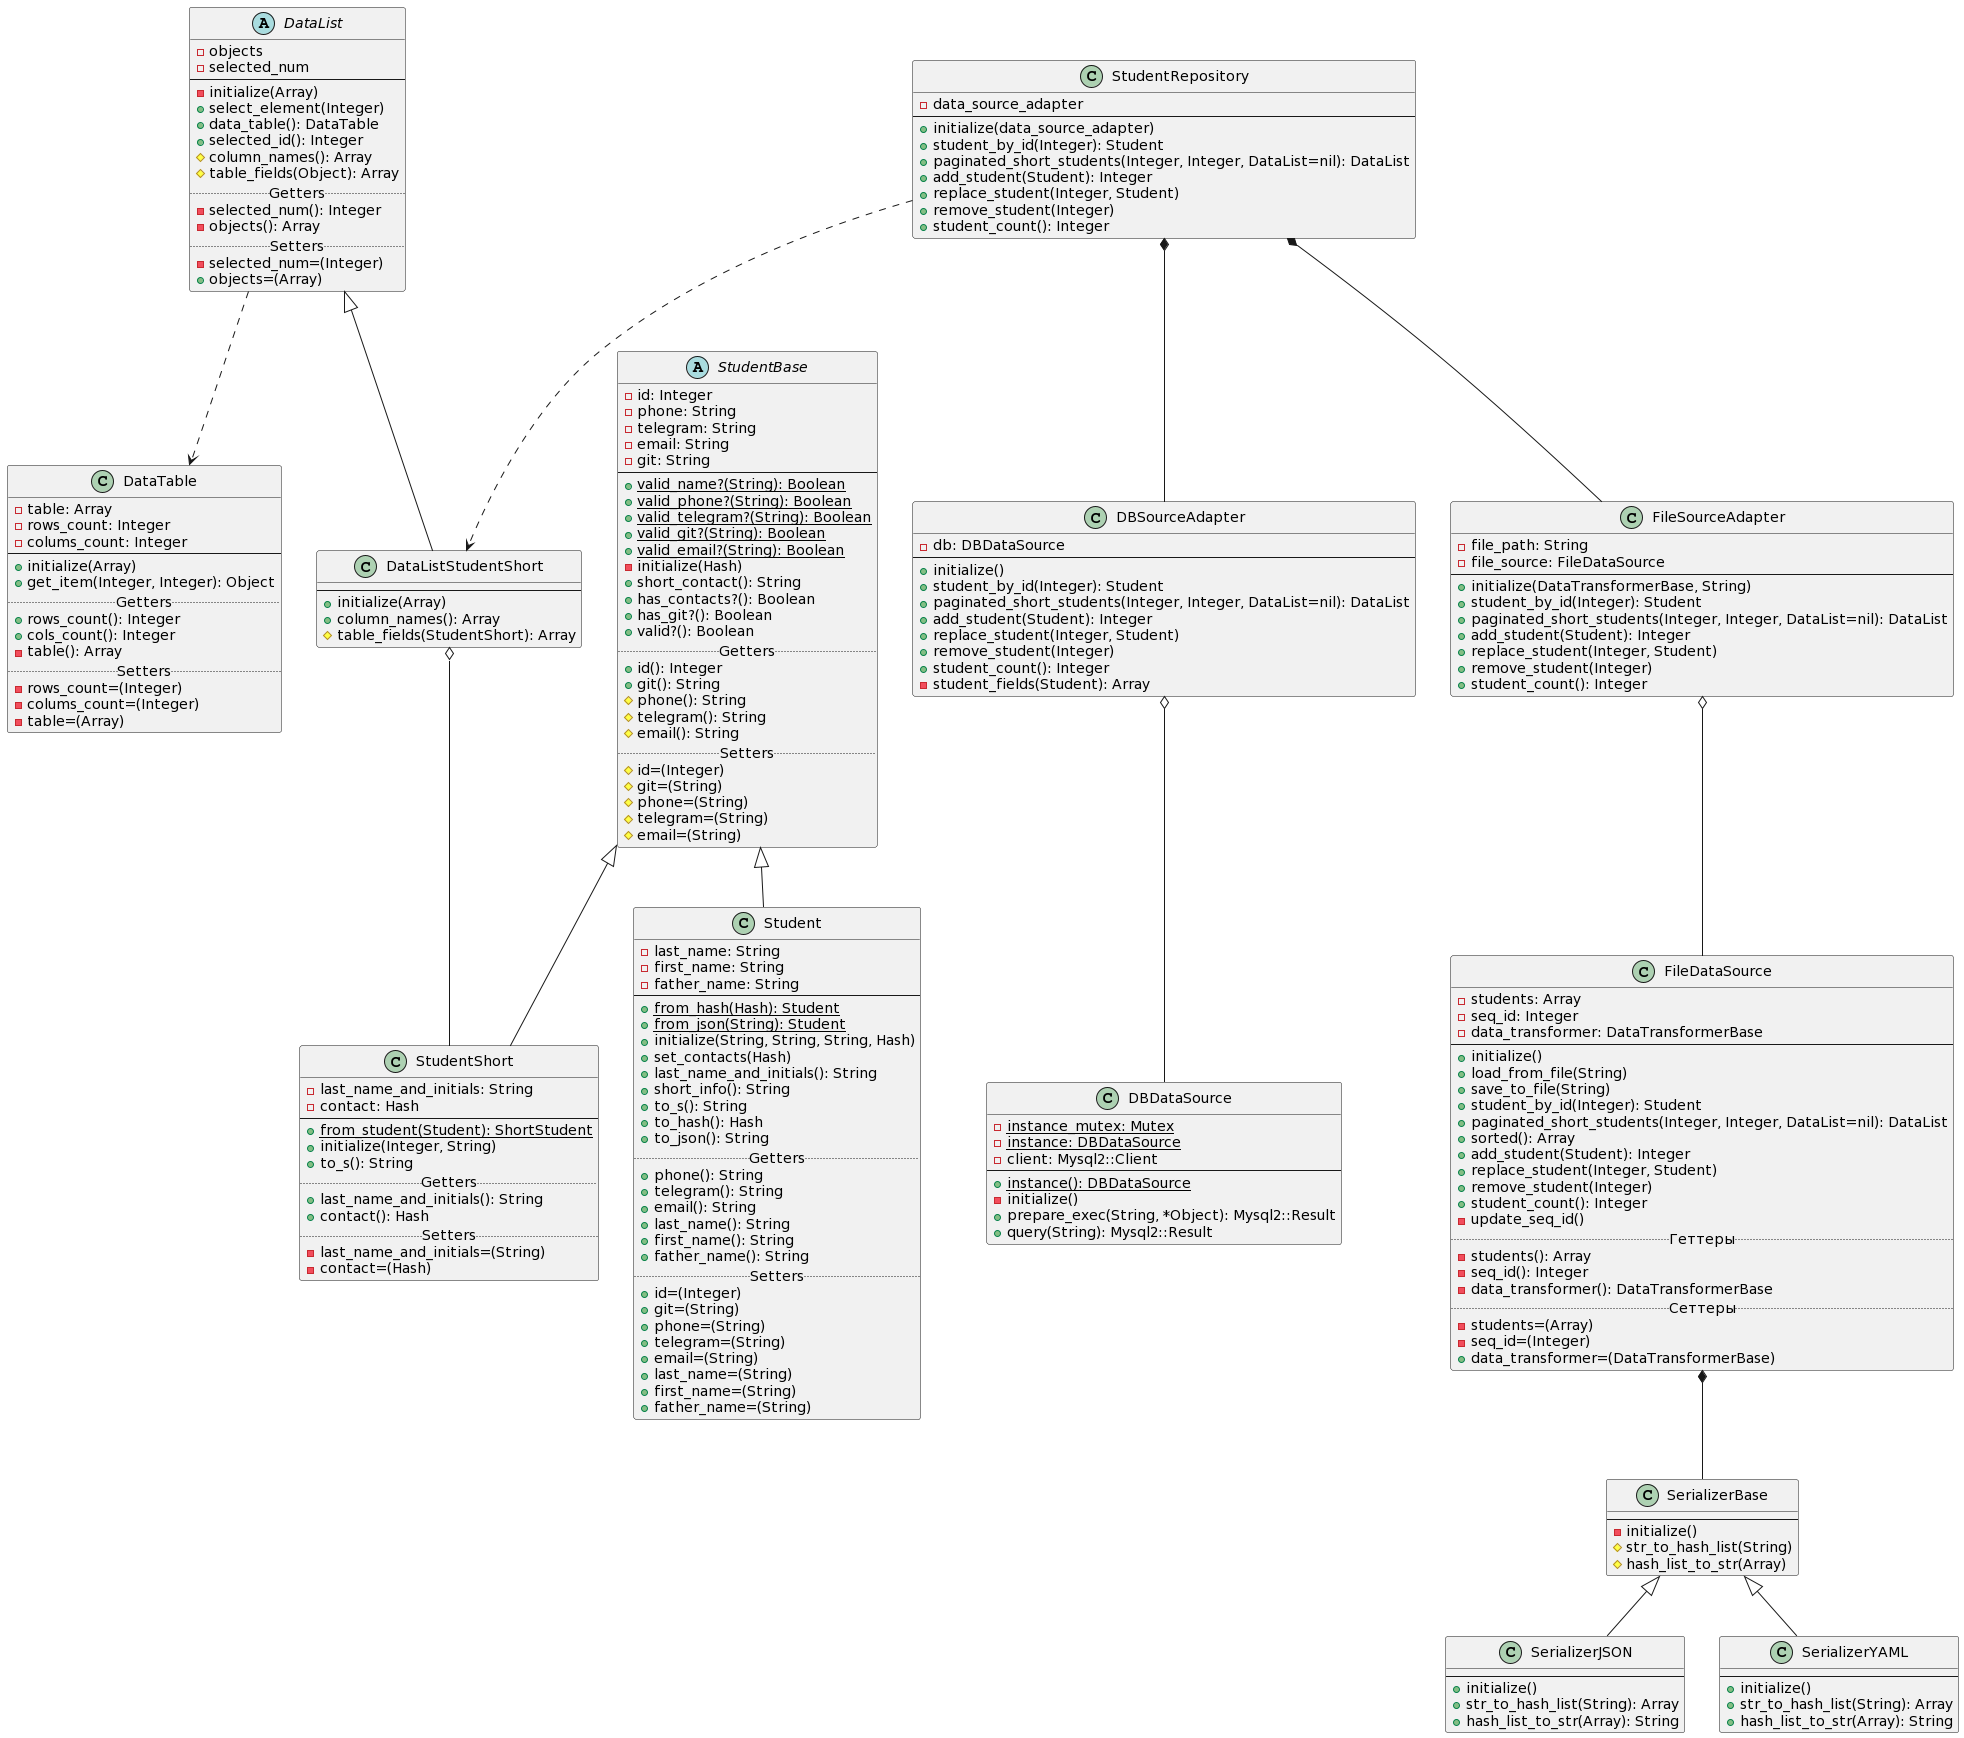

The diagram above was rendered by PlantUML. Its source (embedded in the PNG):
@startuml
'https://plantuml.com/class-diagram

DataList ..> DataTable
DataListStudentShort o-- StudentShort
FileDataSource *-- SerializerBase
DBSourceAdapter o-- DBDataSource
FileSourceAdapter o-- FileDataSource
StudentRepository *-- DBSourceAdapter
StudentRepository *-- FileSourceAdapter
StudentRepository ..> DataListStudentShort

abstract class StudentBase {
    -id: Integer
    -phone: String
    -telegram: String
    -email: String
    -git: String
    --
    +{static}valid_name?(String): Boolean
    +{static}valid_phone?(String): Boolean
    +{static}valid_telegram?(String): Boolean
    +{static}valid_git?(String): Boolean
    +{static}valid_email?(String): Boolean
    -initialize(Hash)
    +short_contact(): String
    +has_contacts?(): Boolean
    +has_git?(): Boolean
    +valid?(): Boolean
    .. Getters ..
    +id(): Integer
    +git(): String
    #phone(): String
    #telegram(): String
    #email(): String
    .. Setters ..
    #id=(Integer)
    #git=(String)
    #phone=(String)
    #telegram=(String)
    #email=(String)
}

class Student extends StudentBase {
    -last_name: String
    -first_name: String
    -father_name: String
    --
    +{static}from_hash(Hash): Student
    +{static}from_json(String): Student
    +initialize(String, String, String, Hash)
    +set_contacts(Hash)
    +last_name_and_initials(): String
    +short_info(): String
    +to_s(): String
    +to_hash(): Hash
    +to_json(): String
    .. Getters ..
    +phone(): String
    +telegram(): String
    +email(): String
    +last_name(): String
    +first_name(): String
    +father_name(): String
    .. Setters ..
    +id=(Integer)
    +git=(String)
    +phone=(String)
    +telegram=(String)
    +email=(String)
    +last_name=(String)
    +first_name=(String)
    +father_name=(String)
}

class StudentShort extends StudentBase {
    -last_name_and_initials: String
    -contact: Hash
    --
    +{static}from_student(Student): ShortStudent
    +initialize(Integer, String)
    +to_s(): String
    .. Getters ..
    +last_name_and_initials(): String
    +contact(): Hash
    .. Setters ..
    -last_name_and_initials=(String)
    -contact=(Hash)
}

class DataTable {
    -table: Array
    -rows_count: Integer
    -colums_count: Integer
    --
    +initialize(Array)
    +get_item(Integer, Integer): Object
    .. Getters ..
    +rows_count(): Integer
    +cols_count(): Integer
    -table(): Array
    .. Setters ..
    -rows_count=(Integer)
    -colums_count=(Integer)
    -table=(Array)
}

abstract class DataList {
    -objects
    -selected_num
    --
    -initialize(Array)
    +select_element(Integer)
    +data_table(): DataTable
    +selected_id(): Integer
    #column_names(): Array
    #table_fields(Object): Array
    .. Getters ..
    -selected_num(): Integer
    -objects(): Array
    .. Setters ..
    -selected_num=(Integer)
    +objects=(Array)
}

class DataListStudentShort extends DataList {
    --
    +initialize(Array)
    +column_names(): Array
    #table_fields(StudentShort): Array
}


class SerializerBase {
    --
    -initialize()
    #str_to_hash_list(String)
    #hash_list_to_str(Array)
}

class SerializerJSON extends SerializerBase {
    --
    +initialize()
    +str_to_hash_list(String): Array
    +hash_list_to_str(Array): String
}

class SerializerYAML extends SerializerBase {
    --
    +initialize()
    +str_to_hash_list(String): Array
    +hash_list_to_str(Array): String
}


class DBDataSource {
    -{static}instance_mutex: Mutex
    -{static}instance: DBDataSource
    -client: Mysql2::Client
    --
    +{static}instance(): DBDataSource
    -initialize()
    +prepare_exec(String, *Object): Mysql2::Result
    +query(String): Mysql2::Result
}

class FileDataSource {
    -students: Array
    -seq_id: Integer
    -data_transformer: DataTransformerBase
    --
    +initialize()
    +load_from_file(String)
    +save_to_file(String)
    +student_by_id(Integer): Student
    +paginated_short_students(Integer, Integer, DataList=nil): DataList
    +sorted(): Array
    +add_student(Student): Integer
    +replace_student(Integer, Student)
    +remove_student(Integer)
    +student_count(): Integer
    -update_seq_id()
    .. Геттеры ..
    -students(): Array
    -seq_id(): Integer
    -data_transformer(): DataTransformerBase
    .. Сеттеры ..
    -students=(Array)
    -seq_id=(Integer)
    +data_transformer=(DataTransformerBase)
}

class DBSourceAdapter {
    -db: DBDataSource
    --
    +initialize()
    +student_by_id(Integer): Student
    +paginated_short_students(Integer, Integer, DataList=nil): DataList
    +add_student(Student): Integer
    +replace_student(Integer, Student)
    +remove_student(Integer)
    +student_count(): Integer
    -student_fields(Student): Array
}

class FileSourceAdapter {
    -file_path: String
    -file_source: FileDataSource
    --
    +initialize(DataTransformerBase, String)
    +student_by_id(Integer): Student
    +paginated_short_students(Integer, Integer, DataList=nil): DataList
    +add_student(Student): Integer
    +replace_student(Integer, Student)
    +remove_student(Integer)
    +student_count(): Integer
}

class StudentRepository {
    -data_source_adapter
    --
    +initialize(data_source_adapter)
    +student_by_id(Integer): Student
    +paginated_short_students(Integer, Integer, DataList=nil): DataList
    +add_student(Student): Integer
    +replace_student(Integer, Student)
    +remove_student(Integer)
    +student_count(): Integer
}
@enduml